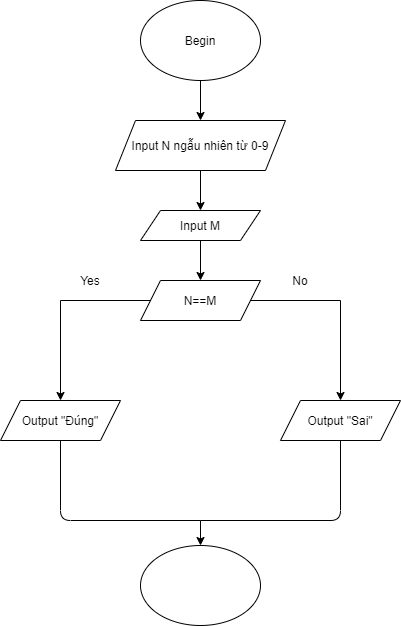

The diagram above was exported from draw.io. Its source (the exported page's mxGraphModel, read from the mxfile embedded in the PNG):
<mxGraphModel dx="782" dy="412" grid="1" gridSize="10" guides="1" tooltips="1" connect="1" arrows="1" fold="1" page="1" pageScale="1" pageWidth="827" pageHeight="1169" math="0" shadow="0">
  <root>
    <mxCell id="0" />
    <mxCell id="1" parent="0" />
    <mxCell id="7VqXZC_N4BQSyrCMTnTt-1" value="Begin" style="ellipse;whiteSpace=wrap;html=1;" vertex="1" parent="1">
      <mxGeometry x="320" y="40" width="120" height="80" as="geometry" />
    </mxCell>
    <mxCell id="7VqXZC_N4BQSyrCMTnTt-2" value="" style="endArrow=classic;html=1;exitX=0.5;exitY=1;exitDx=0;exitDy=0;" edge="1" parent="1" source="7VqXZC_N4BQSyrCMTnTt-1">
      <mxGeometry width="50" height="50" relative="1" as="geometry">
        <mxPoint x="389" y="170" as="sourcePoint" />
        <mxPoint x="380" y="160" as="targetPoint" />
      </mxGeometry>
    </mxCell>
    <mxCell id="7VqXZC_N4BQSyrCMTnTt-3" value="Input N ngẫu nhiên từ 0-9" style="shape=parallelogram;perimeter=parallelogramPerimeter;whiteSpace=wrap;html=1;fixedSize=1;" vertex="1" parent="1">
      <mxGeometry x="295" y="160" width="170" height="50" as="geometry" />
    </mxCell>
    <mxCell id="7VqXZC_N4BQSyrCMTnTt-4" value="" style="endArrow=classic;html=1;exitX=0.5;exitY=1;exitDx=0;exitDy=0;" edge="1" parent="1" source="7VqXZC_N4BQSyrCMTnTt-3">
      <mxGeometry width="50" height="50" relative="1" as="geometry">
        <mxPoint x="380" y="270" as="sourcePoint" />
        <mxPoint x="380" y="250" as="targetPoint" />
      </mxGeometry>
    </mxCell>
    <mxCell id="7VqXZC_N4BQSyrCMTnTt-10" value="Input M" style="shape=parallelogram;perimeter=parallelogramPerimeter;whiteSpace=wrap;html=1;fixedSize=1;" vertex="1" parent="1">
      <mxGeometry x="320" y="250" width="120" height="30" as="geometry" />
    </mxCell>
    <mxCell id="7VqXZC_N4BQSyrCMTnTt-11" value="N==M" style="shape=parallelogram;perimeter=parallelogramPerimeter;whiteSpace=wrap;html=1;fixedSize=1;" vertex="1" parent="1">
      <mxGeometry x="320" y="320" width="120" height="40" as="geometry" />
    </mxCell>
    <mxCell id="7VqXZC_N4BQSyrCMTnTt-12" value="" style="endArrow=classic;html=1;exitX=0.5;exitY=1;exitDx=0;exitDy=0;" edge="1" parent="1" source="7VqXZC_N4BQSyrCMTnTt-10">
      <mxGeometry width="50" height="50" relative="1" as="geometry">
        <mxPoint x="380" y="330" as="sourcePoint" />
        <mxPoint x="380" y="320" as="targetPoint" />
      </mxGeometry>
    </mxCell>
    <mxCell id="7VqXZC_N4BQSyrCMTnTt-15" value="" style="endArrow=none;html=1;exitX=0;exitY=0.5;exitDx=0;exitDy=0;" edge="1" parent="1" source="7VqXZC_N4BQSyrCMTnTt-11">
      <mxGeometry width="50" height="50" relative="1" as="geometry">
        <mxPoint x="380" y="330" as="sourcePoint" />
        <mxPoint x="240" y="340" as="targetPoint" />
      </mxGeometry>
    </mxCell>
    <mxCell id="7VqXZC_N4BQSyrCMTnTt-16" value="" style="endArrow=none;html=1;exitX=1;exitY=0.5;exitDx=0;exitDy=0;" edge="1" parent="1" source="7VqXZC_N4BQSyrCMTnTt-11">
      <mxGeometry width="50" height="50" relative="1" as="geometry">
        <mxPoint x="380" y="330" as="sourcePoint" />
        <mxPoint x="520" y="340" as="targetPoint" />
      </mxGeometry>
    </mxCell>
    <mxCell id="7VqXZC_N4BQSyrCMTnTt-17" value="" style="endArrow=classic;html=1;" edge="1" parent="1">
      <mxGeometry width="50" height="50" relative="1" as="geometry">
        <mxPoint x="240" y="340" as="sourcePoint" />
        <mxPoint x="240" y="440" as="targetPoint" />
      </mxGeometry>
    </mxCell>
    <mxCell id="7VqXZC_N4BQSyrCMTnTt-18" value="" style="endArrow=classic;html=1;" edge="1" parent="1">
      <mxGeometry width="50" height="50" relative="1" as="geometry">
        <mxPoint x="520" y="340" as="sourcePoint" />
        <mxPoint x="520" y="440" as="targetPoint" />
      </mxGeometry>
    </mxCell>
    <mxCell id="7VqXZC_N4BQSyrCMTnTt-19" value="Yes" style="text;html=1;strokeColor=none;fillColor=none;align=center;verticalAlign=middle;whiteSpace=wrap;rounded=0;" vertex="1" parent="1">
      <mxGeometry x="250" y="310" width="40" height="20" as="geometry" />
    </mxCell>
    <mxCell id="7VqXZC_N4BQSyrCMTnTt-20" value="No" style="text;html=1;strokeColor=none;fillColor=none;align=center;verticalAlign=middle;whiteSpace=wrap;rounded=0;" vertex="1" parent="1">
      <mxGeometry x="460" y="310" width="40" height="20" as="geometry" />
    </mxCell>
    <mxCell id="7VqXZC_N4BQSyrCMTnTt-21" value="Output &quot;Đúng&quot;" style="shape=parallelogram;perimeter=parallelogramPerimeter;whiteSpace=wrap;html=1;fixedSize=1;" vertex="1" parent="1">
      <mxGeometry x="180" y="440" width="120" height="40" as="geometry" />
    </mxCell>
    <mxCell id="7VqXZC_N4BQSyrCMTnTt-22" value="Output &quot;Sai&quot;" style="shape=parallelogram;perimeter=parallelogramPerimeter;whiteSpace=wrap;html=1;fixedSize=1;" vertex="1" parent="1">
      <mxGeometry x="460" y="440" width="120" height="40" as="geometry" />
    </mxCell>
    <mxCell id="7VqXZC_N4BQSyrCMTnTt-24" value="" style="endArrow=none;html=1;" edge="1" parent="1">
      <mxGeometry width="50" height="50" relative="1" as="geometry">
        <mxPoint x="380" y="560" as="sourcePoint" />
        <mxPoint x="240" y="480" as="targetPoint" />
        <Array as="points">
          <mxPoint x="240" y="560" />
        </Array>
      </mxGeometry>
    </mxCell>
    <mxCell id="7VqXZC_N4BQSyrCMTnTt-25" value="" style="endArrow=none;html=1;entryX=0.5;entryY=1;entryDx=0;entryDy=0;" edge="1" parent="1" target="7VqXZC_N4BQSyrCMTnTt-22">
      <mxGeometry width="50" height="50" relative="1" as="geometry">
        <mxPoint x="380" y="560" as="sourcePoint" />
        <mxPoint x="515" y="480" as="targetPoint" />
        <Array as="points">
          <mxPoint x="520" y="560" />
        </Array>
      </mxGeometry>
    </mxCell>
    <mxCell id="7VqXZC_N4BQSyrCMTnTt-26" value="" style="endArrow=classic;html=1;" edge="1" parent="1" target="7VqXZC_N4BQSyrCMTnTt-27">
      <mxGeometry width="50" height="50" relative="1" as="geometry">
        <mxPoint x="380" y="560" as="sourcePoint" />
        <mxPoint x="380" y="600" as="targetPoint" />
      </mxGeometry>
    </mxCell>
    <mxCell id="7VqXZC_N4BQSyrCMTnTt-27" value="" style="ellipse;whiteSpace=wrap;html=1;" vertex="1" parent="1">
      <mxGeometry x="320" y="585" width="120" height="80" as="geometry" />
    </mxCell>
  </root>
</mxGraphModel>